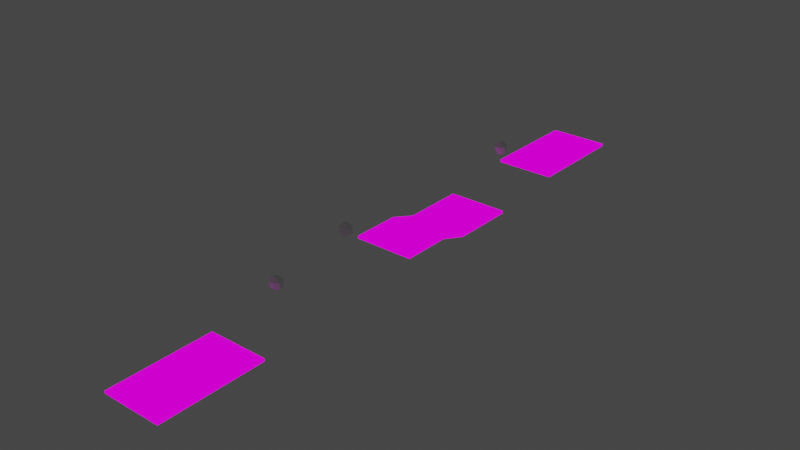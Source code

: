 # Source: tutorial_Level_2_1.blend  (saved by Blender 2.91.10; exported with 4.5.12 LTS)
import bpy
from mathutils import Matrix  # noqa: F401  (used for matrix-valued properties, if any)

bpy.ops.wm.read_factory_settings(use_empty=True)
scene = bpy.context.scene
scene.name = 'Scene'

# ---- collections
col_collection = bpy.data.collections.new('Collection'); scene.collection.children.link(col_collection)

# ---- images (referenced by path relative to the original .blend; pixels are not part of the script)
import os
ASSET_DIR = os.environ.get("B2B_ASSET_DIR", "")  # directory of the original .blend (textures are referenced by path, not embedded)
HERE = os.path.dirname(os.path.abspath(__file__))  # packed textures are extracted next to this script under _unpacked/

def load_image(name, relpath, width, height, colorspace="sRGB"):
    """Load a texture the original file referenced (path relative to the .blend, or extracted next to this script)."""
    p = next((c for c in (os.path.join(HERE, relpath), os.path.join(ASSET_DIR, relpath)) if relpath and os.path.exists(c)), "")
    if p:
        img = bpy.data.images.load(p, check_existing=True)
        img.name = name
    else:  # same state as the original file: an image datablock whose file is absent (Cycles renders it pink)
        img = bpy.data.images.new(name, width, height)
        img.source = "FILE"
        img.filepath = "//" + (relpath or name)
    img.colorspace_settings.name = colorspace
    return img
img_color_png = load_image('Color.png', 'Color.png', 1024, 1024, 'sRGB')

# ---- materials (node trees are filled in below, after node groups)
mat_material = bpy.data.materials.new('Material')
mat_material.use_transparent_shadow = False

# ---- material node trees
mat_material.use_nodes = True; mat_material.node_tree.nodes.clear()
_N = mat_material.node_tree.nodes; _L = mat_material.node_tree.links
n0 = _N.new('ShaderNodeBsdfPrincipled'); n0.name = 'Principled BSDF'; n0.location = (10, 300)
n0.distribution = 'GGX'
n0.subsurface_method = 'BURLEY'
n0.inputs[3].default_value = 1.45
n0.inputs[27].default_value = (0.0, 0.0, 0.0, 1.0)
n0.inputs[28].default_value = 1.0
n1 = _N.new('ShaderNodeOutputMaterial'); n1.name = 'Material Output'; n1.location = (300, 300)
n2 = _N.new('ShaderNodeEmission'); n2.name = 'Emission Viewer'; n2.location = (300, 340)
n2.label = 'Viewer'
n2.hide = True
n3 = _N.new('ShaderNodeTexImage'); n3.name = 'Image Texture'; n3.location = (-722, 82)
n3.image = img_color_png
n4 = _N.new('ShaderNodeTexCoord'); n4.name = 'Texture Coordinate'; n4.location = (-1222, 80)
n5 = _N.new('ShaderNodeMapping'); n5.name = 'Mapping'; n5.location = (-1012, 97)
n5.width = 240
_L.new(n2.outputs[0], n1.inputs[0])
_L.new(n3.outputs[0], n2.inputs[0])
_L.new(n5.outputs[0], n3.inputs[0])
_L.new(n4.outputs[2], n5.inputs[0])
n1.is_active_output = True

# ---- world
world_world = bpy.data.worlds.new('World'); scene.world = world_world
world_world.use_nodes = True; world_world.node_tree.nodes.clear()
_N = world_world.node_tree.nodes; _L = world_world.node_tree.links
n0 = _N.new('ShaderNodeOutputWorld'); n0.name = 'World Output'; n0.location = (300, 300)
n1 = _N.new('ShaderNodeBackground'); n1.name = 'Background'; n1.location = (10, 300)
n1.inputs[0].default_value = (0.05088, 0.05088, 0.05088, 1.0)
_L.new(n1.outputs[0], n0.inputs[0])
n0.is_active_output = True
world_world.color = (0.05088, 0.05088, 0.05088)
world_world.use_sun_shadow = False
world_world.sun_shadow_jitter_overblur = 0.0

# ---- meshes
me_plane_001 = bpy.data.meshes.new('Plane.001')
me_plane_001.from_pydata([(-2.596, -4.201, 0.0), (2.596, -4.201, 0.0), (-2.596, 4.87, 0.0), (2.596, 4.87, 0.0)], [], [(0, 1, 3, 2)])
_uv = me_plane_001.uv_layers.new(name='UVMap')
_uv.uv.foreach_set('vector', [-1.014, -0.9893, 0.9863, -0.9893, 0.9863, 2.01, -1.014, 2.01])
me_plane_001.materials.append(mat_material)
me_plane_001.use_remesh_fix_poles = True
me_plane_001.use_remesh_preserve_attributes = False
me_plane_001.use_mirror_vertex_groups = False
me_plane_001.update()
me_plane_002 = bpy.data.meshes.new('Plane.002')
me_plane_002.from_pydata([(-2.596, -16.65, -0.8401), (2.596, -16.65, -0.8401), (-2.596, -11.17, -0.8401), (2.596, -11.17, -0.8401), (-2.596, -19.2, 0.0), (2.596, -19.2, 0.0), (-2.596, -23.43, 0.0), (2.596, -23.43, 0.0)], [], [(0, 1, 3, 2), (1, 0, 4, 5), (5, 4, 6, 7)])
_uv = me_plane_002.uv_layers.new(name='UVMap')
_uv.uv.foreach_set('vector', [2.017, -0.2427, 0.007781, -0.2427, 0.007782, -1.996, 2.017, -1.996, 0.007781, -0.2427, 2.017, -0.2427, 2.017, 0.6131, 0.007782, 0.6131, 0.007782, 0.6131, 2.017, 0.6131, 2.017, 1.966, 0.007781, 1.966])
me_plane_002.materials.append(mat_material)
me_plane_002.use_remesh_fix_poles = True
me_plane_002.use_remesh_preserve_attributes = False
me_plane_002.use_mirror_vertex_groups = False
me_plane_002.update()
me_cube_004 = bpy.data.meshes.new('Cube.004')
me_cube_004.from_pydata([(-0.1907, -0.1907, -0.5), (-0.1907, -0.5, -0.1907), (-0.5, -0.1907, -0.1907), (-0.1907, -0.5, 0.1907), (-0.1907, -0.1907, 0.5), (-0.5, -0.1907, 0.1907), (-0.1907, 0.1907, -0.5), (-0.5, 0.1907, -0.1907), (-0.1907, 0.5, -0.1907), (-0.1907, 0.1907, 0.5), (-0.1907, 0.5, 0.1907), (-0.5, 0.1907, 0.1907), (0.1907, -0.1907, -0.5), (0.5, -0.1907, -0.1907), (0.1907, -0.5, -0.1907), (0.1907, -0.1907, 0.5), (0.1907, -0.5, 0.1907), (0.5, -0.1907, 0.1907), (0.1907, 0.1907, -0.5), (0.1907, 0.5, -0.1907), (0.5, 0.1907, -0.1907), (0.1907, 0.1907, 0.5), (0.5, 0.1907, 0.1907), (0.1907, 0.5, 0.1907)], [], [(14, 16, 3, 1), (20, 22, 17, 13), (21, 9, 4, 15), (2, 5, 11, 7), (8, 10, 23, 19), (0, 1, 2), (3, 4, 5), (6, 7, 8), (9, 10, 11), (12, 13, 14), (15, 16, 17), (18, 19, 20), (21, 22, 23), (6, 0, 2, 7), (1, 3, 5, 2), (4, 9, 11, 5), (10, 8, 7, 11), (18, 6, 8, 19), (9, 21, 23, 10), (22, 20, 19, 23), (12, 18, 20, 13), (21, 15, 17, 22), (16, 14, 13, 17), (0, 12, 14, 1), (15, 4, 3, 16), (6, 18, 12, 0)])
_uv = me_cube_004.uv_layers.new(name='UVMap')
_uv.uv.foreach_set('vector', [0.4523, 0.8273, 0.5477, 0.8273, 0.5477, 0.9227, 0.4523, 0.9227, 0.4523, 0.5773, 0.5477, 0.5773, 0.5477, 0.6727, 0.4523, 0.6727, 0.7023, 0.5773, 0.7977, 0.5773, 0.7977, 0.6727, 0.7023, 0.6727, 0.4523, 0.07732, 0.5477, 0.07732, 0.5477, 0.1727, 0.4523, 0.1727, 0.4523, 0.3273, 0.5477, 0.3273, 0.5477, 0.4227, 0.4523, 0.4227, 0.2023, 0.6727, 0.2023, 0.75, 0.125, 0.6727, 0.5477, 0.9227, 0.625, 0.9227, 0.5477, 1.0, 0.2023, 0.5773, 0.125, 0.5773, 0.2023, 0.5, 0.625, 0.3273, 0.625, 0.3273, 0.5477, 0.25, 0.2977, 0.6727, 0.375, 0.6727, 0.2977, 0.75, 0.625, 0.8273, 0.625, 0.8273, 0.5477, 0.75, 0.2977, 0.5773, 0.2977, 0.5, 0.375, 0.5773, 0.625, 0.5773, 0.625, 0.5773, 0.5477, 0.5, 0.2023, 0.5773, 0.2023, 0.6727, 0.125, 0.6727, 0.125, 0.5773, 0.4523, 0.0, 0.5477, 0.0, 0.5477, 0.07732, 0.4523, 0.07732, 0.625, 0.07732, 0.625, 0.1727, 0.5477, 0.1727, 0.5477, 0.07732, 0.5477, 0.3273, 0.4523, 0.3273, 0.4523, 0.1727, 0.5477, 0.1727, 0.2977, 0.5773, 0.2023, 0.5773, 0.2023, 0.5, 0.2977, 0.5, 0.625, 0.3273, 0.625, 0.4227, 0.5477, 0.4227, 0.5477, 0.3273, 0.5477, 0.5773, 0.4523, 0.5773, 0.4523, 0.4227, 0.5477, 0.4227, 0.2977, 0.6727, 0.2977, 0.5773, 0.4523, 0.5773, 0.4523, 0.6727, 0.7023, 0.5773, 0.7023, 0.6727, 0.5477, 0.6727, 0.5477, 0.5773, 0.5477, 0.8273, 0.4523, 0.8273, 0.4523, 0.6727, 0.5477, 0.6727, 0.2023, 0.6727, 0.2977, 0.6727, 0.2977, 0.75, 0.2023, 0.75, 0.625, 0.8273, 0.625, 0.9227, 0.5477, 0.9227, 0.5477, 0.8273, 0.2023, 0.5773, 0.2977, 0.5773, 0.2977, 0.6727, 0.2023, 0.6727])
me_cube_004.use_remesh_fix_poles = True
me_cube_004.use_remesh_preserve_attributes = False
me_cube_004.use_mirror_vertex_groups = False
me_cube_004.update()
me_cube_005 = bpy.data.meshes.new('Cube.005')
me_cube_005.from_pydata([(-0.1907, -0.1907, -0.5), (-0.1907, -0.5, -0.1907), (-0.5, -0.1907, -0.1907), (-0.1907, -0.5, 0.1907), (-0.1907, -0.1907, 0.5), (-0.5, -0.1907, 0.1907), (-0.1907, 0.1907, -0.5), (-0.5, 0.1907, -0.1907), (-0.1907, 0.5, -0.1907), (-0.1907, 0.1907, 0.5), (-0.1907, 0.5, 0.1907), (-0.5, 0.1907, 0.1907), (0.1907, -0.1907, -0.5), (0.5, -0.1907, -0.1907), (0.1907, -0.5, -0.1907), (0.1907, -0.1907, 0.5), (0.1907, -0.5, 0.1907), (0.5, -0.1907, 0.1907), (0.1907, 0.1907, -0.5), (0.1907, 0.5, -0.1907), (0.5, 0.1907, -0.1907), (0.1907, 0.1907, 0.5), (0.5, 0.1907, 0.1907), (0.1907, 0.5, 0.1907)], [], [(14, 16, 3, 1), (20, 22, 17, 13), (21, 9, 4, 15), (2, 5, 11, 7), (8, 10, 23, 19), (0, 1, 2), (3, 4, 5), (6, 7, 8), (9, 10, 11), (12, 13, 14), (15, 16, 17), (18, 19, 20), (21, 22, 23), (6, 0, 2, 7), (1, 3, 5, 2), (4, 9, 11, 5), (10, 8, 7, 11), (18, 6, 8, 19), (9, 21, 23, 10), (22, 20, 19, 23), (12, 18, 20, 13), (21, 15, 17, 22), (16, 14, 13, 17), (0, 12, 14, 1), (15, 4, 3, 16), (6, 18, 12, 0)])
_uv = me_cube_005.uv_layers.new(name='UVMap')
_uv.uv.foreach_set('vector', [0.4523, 0.8273, 0.5477, 0.8273, 0.5477, 0.9227, 0.4523, 0.9227, 0.4523, 0.5773, 0.5477, 0.5773, 0.5477, 0.6727, 0.4523, 0.6727, 0.7023, 0.5773, 0.7977, 0.5773, 0.7977, 0.6727, 0.7023, 0.6727, 0.4523, 0.07732, 0.5477, 0.07732, 0.5477, 0.1727, 0.4523, 0.1727, 0.4523, 0.3273, 0.5477, 0.3273, 0.5477, 0.4227, 0.4523, 0.4227, 0.2023, 0.6727, 0.2023, 0.75, 0.125, 0.6727, 0.5477, 0.9227, 0.625, 0.9227, 0.5477, 1.0, 0.2023, 0.5773, 0.125, 0.5773, 0.2023, 0.5, 0.625, 0.3273, 0.625, 0.3273, 0.5477, 0.25, 0.2977, 0.6727, 0.375, 0.6727, 0.2977, 0.75, 0.625, 0.8273, 0.625, 0.8273, 0.5477, 0.75, 0.2977, 0.5773, 0.2977, 0.5, 0.375, 0.5773, 0.625, 0.5773, 0.625, 0.5773, 0.5477, 0.5, 0.2023, 0.5773, 0.2023, 0.6727, 0.125, 0.6727, 0.125, 0.5773, 0.4523, 0.0, 0.5477, 0.0, 0.5477, 0.07732, 0.4523, 0.07732, 0.625, 0.07732, 0.625, 0.1727, 0.5477, 0.1727, 0.5477, 0.07732, 0.5477, 0.3273, 0.4523, 0.3273, 0.4523, 0.1727, 0.5477, 0.1727, 0.2977, 0.5773, 0.2023, 0.5773, 0.2023, 0.5, 0.2977, 0.5, 0.625, 0.3273, 0.625, 0.4227, 0.5477, 0.4227, 0.5477, 0.3273, 0.5477, 0.5773, 0.4523, 0.5773, 0.4523, 0.4227, 0.5477, 0.4227, 0.2977, 0.6727, 0.2977, 0.5773, 0.4523, 0.5773, 0.4523, 0.6727, 0.7023, 0.5773, 0.7023, 0.6727, 0.5477, 0.6727, 0.5477, 0.5773, 0.5477, 0.8273, 0.4523, 0.8273, 0.4523, 0.6727, 0.5477, 0.6727, 0.2023, 0.6727, 0.2977, 0.6727, 0.2977, 0.75, 0.2023, 0.75, 0.625, 0.8273, 0.625, 0.9227, 0.5477, 0.9227, 0.5477, 0.8273, 0.2023, 0.5773, 0.2977, 0.5773, 0.2977, 0.6727, 0.2023, 0.6727])
me_cube_005.use_remesh_fix_poles = True
me_cube_005.use_remesh_preserve_attributes = False
me_cube_005.use_mirror_vertex_groups = False
me_cube_005.update()
me_cube_006 = bpy.data.meshes.new('Cube.006')
me_cube_006.from_pydata([(-0.1907, -0.1907, -0.5), (-0.1907, -0.5, -0.1907), (-0.5, -0.1907, -0.1907), (-0.1907, -0.5, 0.1907), (-0.1907, -0.1907, 0.5), (-0.5, -0.1907, 0.1907), (-0.1907, 0.1907, -0.5), (-0.5, 0.1907, -0.1907), (-0.1907, 0.5, -0.1907), (-0.1907, 0.1907, 0.5), (-0.1907, 0.5, 0.1907), (-0.5, 0.1907, 0.1907), (0.1907, -0.1907, -0.5), (0.5, -0.1907, -0.1907), (0.1907, -0.5, -0.1907), (0.1907, -0.1907, 0.5), (0.1907, -0.5, 0.1907), (0.5, -0.1907, 0.1907), (0.1907, 0.1907, -0.5), (0.1907, 0.5, -0.1907), (0.5, 0.1907, -0.1907), (0.1907, 0.1907, 0.5), (0.5, 0.1907, 0.1907), (0.1907, 0.5, 0.1907)], [], [(14, 16, 3, 1), (20, 22, 17, 13), (21, 9, 4, 15), (2, 5, 11, 7), (8, 10, 23, 19), (0, 1, 2), (3, 4, 5), (6, 7, 8), (9, 10, 11), (12, 13, 14), (15, 16, 17), (18, 19, 20), (21, 22, 23), (6, 0, 2, 7), (1, 3, 5, 2), (4, 9, 11, 5), (10, 8, 7, 11), (18, 6, 8, 19), (9, 21, 23, 10), (22, 20, 19, 23), (12, 18, 20, 13), (21, 15, 17, 22), (16, 14, 13, 17), (0, 12, 14, 1), (15, 4, 3, 16), (6, 18, 12, 0)])
_uv = me_cube_006.uv_layers.new(name='UVMap')
_uv.uv.foreach_set('vector', [0.4523, 0.8273, 0.5477, 0.8273, 0.5477, 0.9227, 0.4523, 0.9227, 0.4523, 0.5773, 0.5477, 0.5773, 0.5477, 0.6727, 0.4523, 0.6727, 0.7023, 0.5773, 0.7977, 0.5773, 0.7977, 0.6727, 0.7023, 0.6727, 0.4523, 0.07732, 0.5477, 0.07732, 0.5477, 0.1727, 0.4523, 0.1727, 0.4523, 0.3273, 0.5477, 0.3273, 0.5477, 0.4227, 0.4523, 0.4227, 0.2023, 0.6727, 0.2023, 0.75, 0.125, 0.6727, 0.5477, 0.9227, 0.625, 0.9227, 0.5477, 1.0, 0.2023, 0.5773, 0.125, 0.5773, 0.2023, 0.5, 0.625, 0.3273, 0.625, 0.3273, 0.5477, 0.25, 0.2977, 0.6727, 0.375, 0.6727, 0.2977, 0.75, 0.625, 0.8273, 0.625, 0.8273, 0.5477, 0.75, 0.2977, 0.5773, 0.2977, 0.5, 0.375, 0.5773, 0.625, 0.5773, 0.625, 0.5773, 0.5477, 0.5, 0.2023, 0.5773, 0.2023, 0.6727, 0.125, 0.6727, 0.125, 0.5773, 0.4523, 0.0, 0.5477, 0.0, 0.5477, 0.07732, 0.4523, 0.07732, 0.625, 0.07732, 0.625, 0.1727, 0.5477, 0.1727, 0.5477, 0.07732, 0.5477, 0.3273, 0.4523, 0.3273, 0.4523, 0.1727, 0.5477, 0.1727, 0.2977, 0.5773, 0.2023, 0.5773, 0.2023, 0.5, 0.2977, 0.5, 0.625, 0.3273, 0.625, 0.4227, 0.5477, 0.4227, 0.5477, 0.3273, 0.5477, 0.5773, 0.4523, 0.5773, 0.4523, 0.4227, 0.5477, 0.4227, 0.2977, 0.6727, 0.2977, 0.5773, 0.4523, 0.5773, 0.4523, 0.6727, 0.7023, 0.5773, 0.7023, 0.6727, 0.5477, 0.6727, 0.5477, 0.5773, 0.5477, 0.8273, 0.4523, 0.8273, 0.4523, 0.6727, 0.5477, 0.6727, 0.2023, 0.6727, 0.2977, 0.6727, 0.2977, 0.75, 0.2023, 0.75, 0.625, 0.8273, 0.625, 0.9227, 0.5477, 0.9227, 0.5477, 0.8273, 0.2023, 0.5773, 0.2977, 0.5773, 0.2977, 0.6727, 0.2023, 0.6727])
me_cube_006.use_remesh_fix_poles = True
me_cube_006.use_remesh_preserve_attributes = False
me_cube_006.use_mirror_vertex_groups = False
me_cube_006.update()
me_plane_003 = bpy.data.meshes.new('Plane.003')
me_plane_003.from_pydata([(-2.596, -4.201, 0.0), (2.596, -4.201, 0.0), (-2.596, 4.87, 0.0), (2.596, 4.87, 0.0)], [], [(0, 1, 3, 2)])
_uv = me_plane_003.uv_layers.new(name='UVMap')
_uv.uv.foreach_set('vector', [-0.9971, 0.002, 1.003, 0.002, 1.003, 3.006, -0.9971, 3.006])
me_plane_003.materials.append(mat_material)
me_plane_003.use_remesh_fix_poles = True
me_plane_003.use_remesh_preserve_attributes = False
me_plane_003.use_mirror_vertex_groups = False
me_plane_003.update()

# ---- objects
ob_plane = bpy.data.objects.new('Plane', me_plane_001)
ob_plane_001 = bpy.data.objects.new('Plane.001', me_plane_002)
ob_cube = bpy.data.objects.new('Cube', me_cube_004)
ob_cube_001 = bpy.data.objects.new('Cube.001', me_cube_005)
ob_cube_002 = bpy.data.objects.new('Cube.002', me_cube_006)
ob_plane_002 = bpy.data.objects.new('Plane.002', me_plane_003)

# ---- transforms, parenting, visibility, modifiers, constraints
ob_plane.location = (0.0, 0.0, 0.0)
ob_plane.lineart.crease_threshold = 0.0
_m = ob_plane.modifiers.new('Solidify', 'SOLIDIFY')
_m.thickness = 0.225
_m.use_even_offset = True
_m.use_quality_normals = True
ob_plane_001.location = (0.0, 0.0, 0.0)
ob_plane_001.lineart.crease_threshold = 0.0
_m = ob_plane_001.modifiers.new('Solidify', 'SOLIDIFY')
_m.thickness = 0.225
_m.use_even_offset = True
_m.use_quality_normals = True
ob_cube.location = (0.0, -8.008, 3.104)
ob_cube.lineart.crease_threshold = 0.0
ob_cube_001.location = (0.0, -27.59, 3.104)
ob_cube_001.lineart.crease_threshold = 0.0
ob_cube_002.location = (0.0, -34.74, 1.796)
ob_cube_002.lineart.crease_threshold = 0.0
ob_plane_002.location = (0.0, -43.52, -1.348)
ob_plane_002.lineart.crease_threshold = 0.0
_m = ob_plane_002.modifiers.new('Solidify', 'SOLIDIFY')
_m.thickness = 0.225
_m.use_even_offset = True
_m.use_quality_normals = True

# ---- collection membership
col_collection.objects.link(ob_plane)
col_collection.objects.link(ob_plane_001)
col_collection.objects.link(ob_cube)
col_collection.objects.link(ob_cube_001)
col_collection.objects.link(ob_cube_002)
col_collection.objects.link(ob_plane_002)

# ---- scene / render settings (as saved in the file)
scene.frame_start = 1; scene.frame_end = 250; scene.frame_set(1)
scene.render.engine = 'BLENDER_EEVEE_NEXT'
scene.cycles.use_denoising = False
scene.cycles.samples = 128
scene.cycles.sampling_pattern = 'TABULATED_SOBOL'
scene.cycles.use_adaptive_sampling = False
scene.cycles.use_light_tree = False
scene.view_settings.view_transform = 'Filmic'
bpy.context.view_layer.update()

# ---- added for rendering (the .blend has no active camera): camera
cam_auto = bpy.data.cameras.new('AutoCamera')
cam_auto.lens = 50.0
cam_auto.sensor_width = 36.0
cam_auto.clip_end = 1000.0
ob_auto_camera = bpy.data.objects.new('AutoCamera', cam_auto)
scene.collection.objects.link(ob_auto_camera)
ob_auto_camera.location = (49.1333, -80.3876, 40.3223)
ob_auto_camera.rotation_euler = (1.09748, -7.21219e-08, 0.694738)
scene.camera = ob_auto_camera
bpy.context.view_layer.update()
